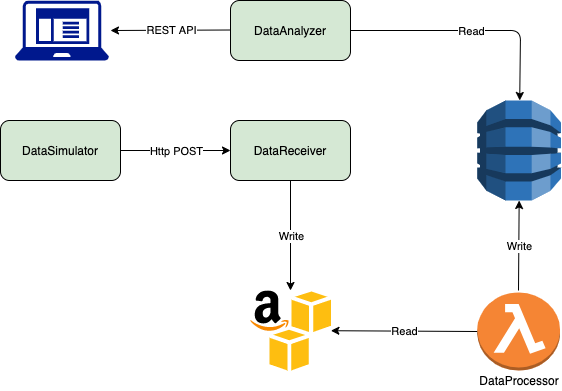

The diagram above was exported from draw.io. Its source (the exported page's mxGraphModel, read from the mxfile embedded in the PNG):
<mxGraphModel dx="1298" dy="708" grid="1" gridSize="10" guides="1" tooltips="1" connect="1" arrows="1" fold="1" page="1" pageScale="1" pageWidth="850" pageHeight="1100" math="0" shadow="0">
  <root>
    <mxCell id="0" />
    <mxCell id="1" parent="0" />
    <mxCell id="RnP1APfuHPAsjm6iohmD-2" value="DataSimulator" style="rounded=1;whiteSpace=wrap;html=1;fillColor=#D5E8D4;" vertex="1" parent="1">
      <mxGeometry x="40" y="340" width="120" height="60" as="geometry" />
    </mxCell>
    <mxCell id="RnP1APfuHPAsjm6iohmD-3" value="DataReceiver" style="whiteSpace=wrap;html=1;rounded=1;fillColor=#D5E8D4;" vertex="1" parent="1">
      <mxGeometry x="270" y="340" width="120" height="60" as="geometry" />
    </mxCell>
    <mxCell id="RnP1APfuHPAsjm6iohmD-7" value="" style="dashed=0;outlineConnect=0;html=1;align=center;labelPosition=center;verticalLabelPosition=bottom;verticalAlign=top;shape=mxgraph.weblogos.aws_s3" vertex="1" parent="1">
      <mxGeometry x="289.59999999999997" y="510" width="80.8" height="80" as="geometry" />
    </mxCell>
    <mxCell id="RnP1APfuHPAsjm6iohmD-8" value="" style="endArrow=classic;html=1;exitX=0.5;exitY=1;exitDx=0;exitDy=0;" edge="1" parent="1" source="RnP1APfuHPAsjm6iohmD-3" target="RnP1APfuHPAsjm6iohmD-7">
      <mxGeometry relative="1" as="geometry">
        <mxPoint x="340" y="490" as="sourcePoint" />
        <mxPoint x="500" y="490" as="targetPoint" />
      </mxGeometry>
    </mxCell>
    <mxCell id="RnP1APfuHPAsjm6iohmD-9" value="Write" style="edgeLabel;resizable=0;html=1;align=center;verticalAlign=middle;" connectable="0" vertex="1" parent="RnP1APfuHPAsjm6iohmD-8">
      <mxGeometry relative="1" as="geometry" />
    </mxCell>
    <mxCell id="RnP1APfuHPAsjm6iohmD-12" value="DataAnalyzer" style="rounded=1;whiteSpace=wrap;html=1;fillColor=#D5E8D4;" vertex="1" parent="1">
      <mxGeometry x="270" y="220" width="120" height="60" as="geometry" />
    </mxCell>
    <mxCell id="RnP1APfuHPAsjm6iohmD-14" value="" style="outlineConnect=0;dashed=0;verticalLabelPosition=bottom;verticalAlign=top;align=center;html=1;shape=mxgraph.aws3.dynamo_db;fillColor=#2E73B8;gradientColor=none;" vertex="1" parent="1">
      <mxGeometry x="516.85" y="320" width="83.61" height="100" as="geometry" />
    </mxCell>
    <mxCell id="RnP1APfuHPAsjm6iohmD-15" value="DataProcessor" style="text;html=1;strokeColor=none;fillColor=none;align=center;verticalAlign=middle;whiteSpace=wrap;rounded=0;" vertex="1" parent="1">
      <mxGeometry x="538.66" y="590" width="40" height="20" as="geometry" />
    </mxCell>
    <mxCell id="RnP1APfuHPAsjm6iohmD-17" value="" style="endArrow=classic;html=1;exitX=0;exitY=0.5;exitDx=0;exitDy=0;exitPerimeter=0;" edge="1" parent="1" source="RnP1APfuHPAsjm6iohmD-42" target="RnP1APfuHPAsjm6iohmD-7">
      <mxGeometry relative="1" as="geometry">
        <mxPoint x="510" y="550" as="sourcePoint" />
        <mxPoint x="500" y="440" as="targetPoint" />
      </mxGeometry>
    </mxCell>
    <mxCell id="RnP1APfuHPAsjm6iohmD-18" value="Read" style="edgeLabel;resizable=0;html=1;align=center;verticalAlign=middle;" connectable="0" vertex="1" parent="RnP1APfuHPAsjm6iohmD-17">
      <mxGeometry relative="1" as="geometry" />
    </mxCell>
    <mxCell id="RnP1APfuHPAsjm6iohmD-22" value="" style="endArrow=classic;html=1;entryX=0.5;entryY=1;entryDx=0;entryDy=0;entryPerimeter=0;" edge="1" parent="1" target="RnP1APfuHPAsjm6iohmD-14">
      <mxGeometry relative="1" as="geometry">
        <mxPoint x="558" y="510" as="sourcePoint" />
        <mxPoint x="500" y="440" as="targetPoint" />
      </mxGeometry>
    </mxCell>
    <mxCell id="RnP1APfuHPAsjm6iohmD-23" value="Write" style="edgeLabel;resizable=0;html=1;align=center;verticalAlign=middle;" connectable="0" vertex="1" parent="RnP1APfuHPAsjm6iohmD-22">
      <mxGeometry relative="1" as="geometry" />
    </mxCell>
    <mxCell id="RnP1APfuHPAsjm6iohmD-26" value="" style="endArrow=classic;html=1;exitX=1;exitY=0.5;exitDx=0;exitDy=0;entryX=0;entryY=0.5;entryDx=0;entryDy=0;" edge="1" parent="1" source="RnP1APfuHPAsjm6iohmD-2" target="RnP1APfuHPAsjm6iohmD-3">
      <mxGeometry relative="1" as="geometry">
        <mxPoint x="340" y="440" as="sourcePoint" />
        <mxPoint x="500" y="440" as="targetPoint" />
      </mxGeometry>
    </mxCell>
    <mxCell id="RnP1APfuHPAsjm6iohmD-27" value="Http POST" style="edgeLabel;resizable=0;html=1;align=center;verticalAlign=middle;" connectable="0" vertex="1" parent="RnP1APfuHPAsjm6iohmD-26">
      <mxGeometry relative="1" as="geometry" />
    </mxCell>
    <mxCell id="RnP1APfuHPAsjm6iohmD-30" value="" style="endArrow=classic;html=1;exitX=1;exitY=0.5;exitDx=0;exitDy=0;" edge="1" parent="1" source="RnP1APfuHPAsjm6iohmD-12" target="RnP1APfuHPAsjm6iohmD-14">
      <mxGeometry relative="1" as="geometry">
        <mxPoint x="340" y="440" as="sourcePoint" />
        <mxPoint x="650" y="250" as="targetPoint" />
        <Array as="points">
          <mxPoint x="560" y="250" />
        </Array>
      </mxGeometry>
    </mxCell>
    <mxCell id="RnP1APfuHPAsjm6iohmD-31" value="Read" style="edgeLabel;resizable=0;html=1;align=center;verticalAlign=middle;" connectable="0" vertex="1" parent="RnP1APfuHPAsjm6iohmD-30">
      <mxGeometry relative="1" as="geometry" />
    </mxCell>
    <mxCell id="RnP1APfuHPAsjm6iohmD-38" value="" style="endArrow=classic;html=1;exitX=0;exitY=0.25;exitDx=0;exitDy=0;" edge="1" parent="1">
      <mxGeometry relative="1" as="geometry">
        <mxPoint x="270" y="249.5" as="sourcePoint" />
        <mxPoint x="150" y="250" as="targetPoint" />
      </mxGeometry>
    </mxCell>
    <mxCell id="RnP1APfuHPAsjm6iohmD-39" value="REST API" style="edgeLabel;resizable=0;html=1;align=center;verticalAlign=middle;" connectable="0" vertex="1" parent="RnP1APfuHPAsjm6iohmD-38">
      <mxGeometry relative="1" as="geometry" />
    </mxCell>
    <mxCell id="RnP1APfuHPAsjm6iohmD-42" value="" style="outlineConnect=0;dashed=0;verticalLabelPosition=bottom;verticalAlign=top;align=center;html=1;shape=mxgraph.aws3.lambda_function;fillColor=#F58534;gradientColor=none;" vertex="1" parent="1">
      <mxGeometry x="516.85" y="512" width="82.7" height="78" as="geometry" />
    </mxCell>
    <mxCell id="RnP1APfuHPAsjm6iohmD-43" value="" style="aspect=fixed;pointerEvents=1;shadow=0;dashed=0;html=1;strokeColor=none;labelPosition=center;verticalLabelPosition=bottom;verticalAlign=top;align=center;fillColor=#00188D;shape=mxgraph.mscae.enterprise.client_application" vertex="1" parent="1">
      <mxGeometry x="54.54" y="220" width="93.74" height="60" as="geometry" />
    </mxCell>
  </root>
</mxGraphModel>